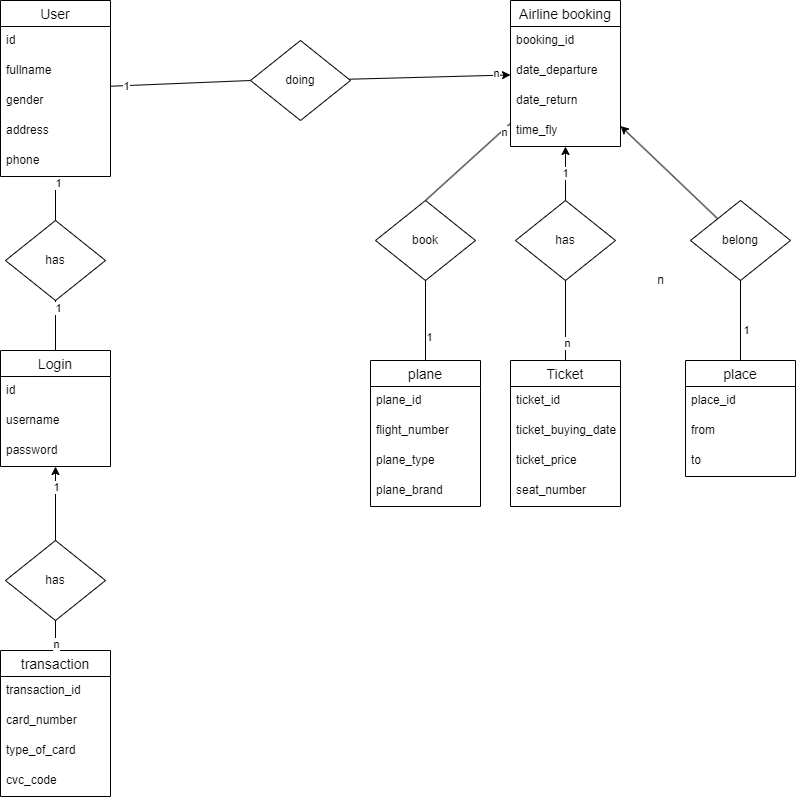

The diagram above was exported from draw.io. Its source (the exported page's mxGraphModel, read from the mxfile embedded in the PNG):
<mxGraphModel dx="674" dy="1588" grid="1" gridSize="10" guides="1" tooltips="1" connect="1" arrows="1" fold="1" page="1" pageScale="1" pageWidth="1169" pageHeight="827" background="none" math="0" shadow="0">
  <root>
    <mxCell id="0" />
    <mxCell id="1" parent="0" />
    <mxCell id="5alyFxwgJ0MyhH6zsHKL-2" value="" style="endArrow=none;html=1;rounded=0;entryX=0;entryY=0.5;entryDx=0;entryDy=0;" parent="1" source="XIUVXIcf6W14Wi_IxpSF-5" target="5alyFxwgJ0MyhH6zsHKL-3" edge="1">
      <mxGeometry width="50" height="50" relative="1" as="geometry">
        <mxPoint x="153" y="137" as="sourcePoint" />
        <mxPoint x="310" y="150" as="targetPoint" />
      </mxGeometry>
    </mxCell>
    <mxCell id="XIUVXIcf6W14Wi_IxpSF-99" value="1" style="edgeLabel;html=1;align=center;verticalAlign=middle;resizable=0;points=[];" parent="5alyFxwgJ0MyhH6zsHKL-2" vertex="1" connectable="0">
      <mxGeometry x="-0.7697" relative="1" as="geometry">
        <mxPoint as="offset" />
      </mxGeometry>
    </mxCell>
    <mxCell id="5alyFxwgJ0MyhH6zsHKL-3" value="doing" style="rhombus;whiteSpace=wrap;html=1;" parent="1" vertex="1">
      <mxGeometry x="290" y="-40" width="100" height="80" as="geometry" />
    </mxCell>
    <mxCell id="XIUVXIcf6W14Wi_IxpSF-5" value="User" style="swimlane;fontStyle=0;childLayout=stackLayout;horizontal=1;startSize=26;horizontalStack=0;resizeParent=1;resizeParentMax=0;resizeLast=0;collapsible=1;marginBottom=0;align=center;fontSize=14;" parent="1" vertex="1">
      <mxGeometry x="40" y="-80" width="110" height="176" as="geometry" />
    </mxCell>
    <mxCell id="XIUVXIcf6W14Wi_IxpSF-6" value="id " style="text;strokeColor=none;fillColor=none;spacingLeft=4;spacingRight=4;overflow=hidden;rotatable=0;points=[[0,0.5],[1,0.5]];portConstraint=eastwest;fontSize=12;" parent="XIUVXIcf6W14Wi_IxpSF-5" vertex="1">
      <mxGeometry y="26" width="110" height="30" as="geometry" />
    </mxCell>
    <mxCell id="fud5Z0SdDNhEBZ3HHgx9-6" value="fullname" style="text;strokeColor=none;fillColor=none;spacingLeft=4;spacingRight=4;overflow=hidden;rotatable=0;points=[[0,0.5],[1,0.5]];portConstraint=eastwest;fontSize=12;" vertex="1" parent="XIUVXIcf6W14Wi_IxpSF-5">
      <mxGeometry y="56" width="110" height="30" as="geometry" />
    </mxCell>
    <mxCell id="XIUVXIcf6W14Wi_IxpSF-30" value="gender" style="text;strokeColor=none;fillColor=none;spacingLeft=4;spacingRight=4;overflow=hidden;rotatable=0;points=[[0,0.5],[1,0.5]];portConstraint=eastwest;fontSize=12;" parent="XIUVXIcf6W14Wi_IxpSF-5" vertex="1">
      <mxGeometry y="86" width="110" height="30" as="geometry" />
    </mxCell>
    <mxCell id="XIUVXIcf6W14Wi_IxpSF-31" value="address" style="text;strokeColor=none;fillColor=none;spacingLeft=4;spacingRight=4;overflow=hidden;rotatable=0;points=[[0,0.5],[1,0.5]];portConstraint=eastwest;fontSize=12;" parent="XIUVXIcf6W14Wi_IxpSF-5" vertex="1">
      <mxGeometry y="116" width="110" height="30" as="geometry" />
    </mxCell>
    <mxCell id="fud5Z0SdDNhEBZ3HHgx9-1" value="phone" style="text;strokeColor=none;fillColor=none;spacingLeft=4;spacingRight=4;overflow=hidden;rotatable=0;points=[[0,0.5],[1,0.5]];portConstraint=eastwest;fontSize=12;" vertex="1" parent="XIUVXIcf6W14Wi_IxpSF-5">
      <mxGeometry y="146" width="110" height="30" as="geometry" />
    </mxCell>
    <mxCell id="XIUVXIcf6W14Wi_IxpSF-9" value="Airline booking" style="swimlane;fontStyle=0;childLayout=stackLayout;horizontal=1;startSize=26;horizontalStack=0;resizeParent=1;resizeParentMax=0;resizeLast=0;collapsible=1;marginBottom=0;align=center;fontSize=14;" parent="1" vertex="1">
      <mxGeometry x="550" y="-80" width="110" height="146" as="geometry" />
    </mxCell>
    <mxCell id="XIUVXIcf6W14Wi_IxpSF-10" value="booking_id" style="text;strokeColor=none;fillColor=none;spacingLeft=4;spacingRight=4;overflow=hidden;rotatable=0;points=[[0,0.5],[1,0.5]];portConstraint=eastwest;fontSize=12;" parent="XIUVXIcf6W14Wi_IxpSF-9" vertex="1">
      <mxGeometry y="26" width="110" height="30" as="geometry" />
    </mxCell>
    <mxCell id="XIUVXIcf6W14Wi_IxpSF-11" value="date_departure" style="text;strokeColor=none;fillColor=none;spacingLeft=4;spacingRight=4;overflow=hidden;rotatable=0;points=[[0,0.5],[1,0.5]];portConstraint=eastwest;fontSize=12;" parent="XIUVXIcf6W14Wi_IxpSF-9" vertex="1">
      <mxGeometry y="56" width="110" height="30" as="geometry" />
    </mxCell>
    <mxCell id="XIUVXIcf6W14Wi_IxpSF-58" value="date_return" style="text;strokeColor=none;fillColor=none;spacingLeft=4;spacingRight=4;overflow=hidden;rotatable=0;points=[[0,0.5],[1,0.5]];portConstraint=eastwest;fontSize=12;" parent="XIUVXIcf6W14Wi_IxpSF-9" vertex="1">
      <mxGeometry y="86" width="110" height="30" as="geometry" />
    </mxCell>
    <mxCell id="XIUVXIcf6W14Wi_IxpSF-59" value="time_fly" style="text;strokeColor=none;fillColor=none;spacingLeft=4;spacingRight=4;overflow=hidden;rotatable=0;points=[[0,0.5],[1,0.5]];portConstraint=eastwest;fontSize=12;" parent="XIUVXIcf6W14Wi_IxpSF-9" vertex="1">
      <mxGeometry y="116" width="110" height="30" as="geometry" />
    </mxCell>
    <mxCell id="XIUVXIcf6W14Wi_IxpSF-14" value="book" style="rhombus;whiteSpace=wrap;html=1;" parent="1" vertex="1">
      <mxGeometry x="415" y="120" width="100" height="80" as="geometry" />
    </mxCell>
    <mxCell id="XIUVXIcf6W14Wi_IxpSF-15" value="" style="endArrow=none;html=1;rounded=0;entryX=0.5;entryY=0;entryDx=0;entryDy=0;" parent="1" source="XIUVXIcf6W14Wi_IxpSF-9" target="XIUVXIcf6W14Wi_IxpSF-14" edge="1">
      <mxGeometry width="50" height="50" relative="1" as="geometry">
        <mxPoint x="400" y="91" as="sourcePoint" />
        <mxPoint x="530.96" y="67.05200000000002" as="targetPoint" />
      </mxGeometry>
    </mxCell>
    <mxCell id="XIUVXIcf6W14Wi_IxpSF-108" value="n" style="edgeLabel;html=1;align=center;verticalAlign=middle;resizable=0;points=[];" parent="XIUVXIcf6W14Wi_IxpSF-15" vertex="1" connectable="0">
      <mxGeometry x="-0.8163" y="2" relative="1" as="geometry">
        <mxPoint as="offset" />
      </mxGeometry>
    </mxCell>
    <mxCell id="XIUVXIcf6W14Wi_IxpSF-16" value="Ticket" style="swimlane;fontStyle=0;childLayout=stackLayout;horizontal=1;startSize=26;horizontalStack=0;resizeParent=1;resizeParentMax=0;resizeLast=0;collapsible=1;marginBottom=0;align=center;fontSize=14;" parent="1" vertex="1">
      <mxGeometry x="550" y="280" width="110" height="146" as="geometry" />
    </mxCell>
    <mxCell id="XIUVXIcf6W14Wi_IxpSF-17" value="ticket_id" style="text;strokeColor=none;fillColor=none;spacingLeft=4;spacingRight=4;overflow=hidden;rotatable=0;points=[[0,0.5],[1,0.5]];portConstraint=eastwest;fontSize=12;" parent="XIUVXIcf6W14Wi_IxpSF-16" vertex="1">
      <mxGeometry y="26" width="110" height="30" as="geometry" />
    </mxCell>
    <mxCell id="XIUVXIcf6W14Wi_IxpSF-18" value="ticket_buying_date" style="text;strokeColor=none;fillColor=none;spacingLeft=4;spacingRight=4;overflow=hidden;rotatable=0;points=[[0,0.5],[1,0.5]];portConstraint=eastwest;fontSize=12;" parent="XIUVXIcf6W14Wi_IxpSF-16" vertex="1">
      <mxGeometry y="56" width="110" height="30" as="geometry" />
    </mxCell>
    <mxCell id="XIUVXIcf6W14Wi_IxpSF-43" value="ticket_price" style="text;strokeColor=none;fillColor=none;spacingLeft=4;spacingRight=4;overflow=hidden;rotatable=0;points=[[0,0.5],[1,0.5]];portConstraint=eastwest;fontSize=12;" parent="XIUVXIcf6W14Wi_IxpSF-16" vertex="1">
      <mxGeometry y="86" width="110" height="30" as="geometry" />
    </mxCell>
    <mxCell id="XIUVXIcf6W14Wi_IxpSF-61" value="seat_number" style="text;strokeColor=none;fillColor=none;spacingLeft=4;spacingRight=4;overflow=hidden;rotatable=0;points=[[0,0.5],[1,0.5]];portConstraint=eastwest;fontSize=12;" parent="XIUVXIcf6W14Wi_IxpSF-16" vertex="1">
      <mxGeometry y="116" width="110" height="30" as="geometry" />
    </mxCell>
    <mxCell id="XIUVXIcf6W14Wi_IxpSF-21" value="" style="endArrow=none;html=1;rounded=0;entryX=0.5;entryY=0;entryDx=0;entryDy=0;" parent="1" source="XIUVXIcf6W14Wi_IxpSF-5" target="XIUVXIcf6W14Wi_IxpSF-22" edge="1">
      <mxGeometry width="50" height="50" relative="1" as="geometry">
        <mxPoint x="60" y="249.5" as="sourcePoint" />
        <mxPoint x="60" y="270" as="targetPoint" />
      </mxGeometry>
    </mxCell>
    <mxCell id="XIUVXIcf6W14Wi_IxpSF-100" value="1" style="edgeLabel;html=1;align=center;verticalAlign=middle;resizable=0;points=[];" parent="XIUVXIcf6W14Wi_IxpSF-21" vertex="1" connectable="0">
      <mxGeometry x="-0.7156" y="2" relative="1" as="geometry">
        <mxPoint as="offset" />
      </mxGeometry>
    </mxCell>
    <mxCell id="XIUVXIcf6W14Wi_IxpSF-22" value="has" style="rhombus;whiteSpace=wrap;html=1;" parent="1" vertex="1">
      <mxGeometry x="45" y="140" width="100" height="80" as="geometry" />
    </mxCell>
    <mxCell id="XIUVXIcf6W14Wi_IxpSF-23" value="Login" style="swimlane;fontStyle=0;childLayout=stackLayout;horizontal=1;startSize=26;horizontalStack=0;resizeParent=1;resizeParentMax=0;resizeLast=0;collapsible=1;marginBottom=0;align=center;fontSize=14;" parent="1" vertex="1">
      <mxGeometry x="40" y="270" width="110" height="116" as="geometry" />
    </mxCell>
    <mxCell id="XIUVXIcf6W14Wi_IxpSF-24" value="id" style="text;strokeColor=none;fillColor=none;spacingLeft=4;spacingRight=4;overflow=hidden;rotatable=0;points=[[0,0.5],[1,0.5]];portConstraint=eastwest;fontSize=12;" parent="XIUVXIcf6W14Wi_IxpSF-23" vertex="1">
      <mxGeometry y="26" width="110" height="30" as="geometry" />
    </mxCell>
    <mxCell id="XIUVXIcf6W14Wi_IxpSF-25" value="username" style="text;strokeColor=none;fillColor=none;spacingLeft=4;spacingRight=4;overflow=hidden;rotatable=0;points=[[0,0.5],[1,0.5]];portConstraint=eastwest;fontSize=12;" parent="XIUVXIcf6W14Wi_IxpSF-23" vertex="1">
      <mxGeometry y="56" width="110" height="30" as="geometry" />
    </mxCell>
    <mxCell id="XIUVXIcf6W14Wi_IxpSF-26" value="password" style="text;strokeColor=none;fillColor=none;spacingLeft=4;spacingRight=4;overflow=hidden;rotatable=0;points=[[0,0.5],[1,0.5]];portConstraint=eastwest;fontSize=12;" parent="XIUVXIcf6W14Wi_IxpSF-23" vertex="1">
      <mxGeometry y="86" width="110" height="30" as="geometry" />
    </mxCell>
    <mxCell id="XIUVXIcf6W14Wi_IxpSF-53" value="place" style="swimlane;fontStyle=0;childLayout=stackLayout;horizontal=1;startSize=26;horizontalStack=0;resizeParent=1;resizeParentMax=0;resizeLast=0;collapsible=1;marginBottom=0;align=center;fontSize=14;" parent="1" vertex="1">
      <mxGeometry x="725" y="280" width="110" height="116" as="geometry" />
    </mxCell>
    <mxCell id="XIUVXIcf6W14Wi_IxpSF-54" value="place_id" style="text;strokeColor=none;fillColor=none;spacingLeft=4;spacingRight=4;overflow=hidden;rotatable=0;points=[[0,0.5],[1,0.5]];portConstraint=eastwest;fontSize=12;" parent="XIUVXIcf6W14Wi_IxpSF-53" vertex="1">
      <mxGeometry y="26" width="110" height="30" as="geometry" />
    </mxCell>
    <mxCell id="XIUVXIcf6W14Wi_IxpSF-55" value="from" style="text;strokeColor=none;fillColor=none;spacingLeft=4;spacingRight=4;overflow=hidden;rotatable=0;points=[[0,0.5],[1,0.5]];portConstraint=eastwest;fontSize=12;" parent="XIUVXIcf6W14Wi_IxpSF-53" vertex="1">
      <mxGeometry y="56" width="110" height="30" as="geometry" />
    </mxCell>
    <mxCell id="XIUVXIcf6W14Wi_IxpSF-56" value="to" style="text;strokeColor=none;fillColor=none;spacingLeft=4;spacingRight=4;overflow=hidden;rotatable=0;points=[[0,0.5],[1,0.5]];portConstraint=eastwest;fontSize=12;" parent="XIUVXIcf6W14Wi_IxpSF-53" vertex="1">
      <mxGeometry y="86" width="110" height="30" as="geometry" />
    </mxCell>
    <mxCell id="XIUVXIcf6W14Wi_IxpSF-62" value="plane" style="swimlane;fontStyle=0;childLayout=stackLayout;horizontal=1;startSize=26;horizontalStack=0;resizeParent=1;resizeParentMax=0;resizeLast=0;collapsible=1;marginBottom=0;align=center;fontSize=14;" parent="1" vertex="1">
      <mxGeometry x="410" y="280" width="110" height="146" as="geometry" />
    </mxCell>
    <mxCell id="XIUVXIcf6W14Wi_IxpSF-63" value="plane_id" style="text;strokeColor=none;fillColor=none;spacingLeft=4;spacingRight=4;overflow=hidden;rotatable=0;points=[[0,0.5],[1,0.5]];portConstraint=eastwest;fontSize=12;" parent="XIUVXIcf6W14Wi_IxpSF-62" vertex="1">
      <mxGeometry y="26" width="110" height="30" as="geometry" />
    </mxCell>
    <mxCell id="XIUVXIcf6W14Wi_IxpSF-64" value="flight_number" style="text;strokeColor=none;fillColor=none;spacingLeft=4;spacingRight=4;overflow=hidden;rotatable=0;points=[[0,0.5],[1,0.5]];portConstraint=eastwest;fontSize=12;" parent="XIUVXIcf6W14Wi_IxpSF-62" vertex="1">
      <mxGeometry y="56" width="110" height="30" as="geometry" />
    </mxCell>
    <mxCell id="XIUVXIcf6W14Wi_IxpSF-65" value="plane_type" style="text;strokeColor=none;fillColor=none;spacingLeft=4;spacingRight=4;overflow=hidden;rotatable=0;points=[[0,0.5],[1,0.5]];portConstraint=eastwest;fontSize=12;" parent="XIUVXIcf6W14Wi_IxpSF-62" vertex="1">
      <mxGeometry y="86" width="110" height="30" as="geometry" />
    </mxCell>
    <mxCell id="XIUVXIcf6W14Wi_IxpSF-66" value="plane_brand" style="text;strokeColor=none;fillColor=none;spacingLeft=4;spacingRight=4;overflow=hidden;rotatable=0;points=[[0,0.5],[1,0.5]];portConstraint=eastwest;fontSize=12;" parent="XIUVXIcf6W14Wi_IxpSF-62" vertex="1">
      <mxGeometry y="116" width="110" height="30" as="geometry" />
    </mxCell>
    <mxCell id="XIUVXIcf6W14Wi_IxpSF-67" value="" style="endArrow=none;html=1;rounded=0;" parent="1" source="XIUVXIcf6W14Wi_IxpSF-14" target="XIUVXIcf6W14Wi_IxpSF-62" edge="1">
      <mxGeometry width="50" height="50" relative="1" as="geometry">
        <mxPoint x="320" y="460" as="sourcePoint" />
        <mxPoint x="320" y="540" as="targetPoint" />
      </mxGeometry>
    </mxCell>
    <mxCell id="XIUVXIcf6W14Wi_IxpSF-103" value="1" style="edgeLabel;html=1;align=center;verticalAlign=middle;resizable=0;points=[];" parent="XIUVXIcf6W14Wi_IxpSF-67" vertex="1" connectable="0">
      <mxGeometry x="0.4074" y="3" relative="1" as="geometry">
        <mxPoint as="offset" />
      </mxGeometry>
    </mxCell>
    <mxCell id="XIUVXIcf6W14Wi_IxpSF-73" value="has" style="rhombus;whiteSpace=wrap;html=1;" parent="1" vertex="1">
      <mxGeometry x="45" y="460" width="100" height="80" as="geometry" />
    </mxCell>
    <mxCell id="XIUVXIcf6W14Wi_IxpSF-75" value="transaction" style="swimlane;fontStyle=0;childLayout=stackLayout;horizontal=1;startSize=26;horizontalStack=0;resizeParent=1;resizeParentMax=0;resizeLast=0;collapsible=1;marginBottom=0;align=center;fontSize=14;" parent="1" vertex="1">
      <mxGeometry x="40" y="570" width="110" height="146" as="geometry" />
    </mxCell>
    <mxCell id="XIUVXIcf6W14Wi_IxpSF-76" value="transaction_id   &#10;" style="text;strokeColor=none;fillColor=none;spacingLeft=4;spacingRight=4;overflow=hidden;rotatable=0;points=[[0,0.5],[1,0.5]];portConstraint=eastwest;fontSize=12;" parent="XIUVXIcf6W14Wi_IxpSF-75" vertex="1">
      <mxGeometry y="26" width="110" height="30" as="geometry" />
    </mxCell>
    <mxCell id="XIUVXIcf6W14Wi_IxpSF-77" value="card_number" style="text;strokeColor=none;fillColor=none;spacingLeft=4;spacingRight=4;overflow=hidden;rotatable=0;points=[[0,0.5],[1,0.5]];portConstraint=eastwest;fontSize=12;" parent="XIUVXIcf6W14Wi_IxpSF-75" vertex="1">
      <mxGeometry y="56" width="110" height="30" as="geometry" />
    </mxCell>
    <mxCell id="XIUVXIcf6W14Wi_IxpSF-78" value="type_of_card" style="text;strokeColor=none;fillColor=none;spacingLeft=4;spacingRight=4;overflow=hidden;rotatable=0;points=[[0,0.5],[1,0.5]];portConstraint=eastwest;fontSize=12;" parent="XIUVXIcf6W14Wi_IxpSF-75" vertex="1">
      <mxGeometry y="86" width="110" height="30" as="geometry" />
    </mxCell>
    <mxCell id="XIUVXIcf6W14Wi_IxpSF-79" value="cvc_code" style="text;strokeColor=none;fillColor=none;spacingLeft=4;spacingRight=4;overflow=hidden;rotatable=0;points=[[0,0.5],[1,0.5]];portConstraint=eastwest;fontSize=12;" parent="XIUVXIcf6W14Wi_IxpSF-75" vertex="1">
      <mxGeometry y="116" width="110" height="30" as="geometry" />
    </mxCell>
    <mxCell id="XIUVXIcf6W14Wi_IxpSF-80" value="" style="endArrow=none;html=1;rounded=0;" parent="1" source="XIUVXIcf6W14Wi_IxpSF-73" target="XIUVXIcf6W14Wi_IxpSF-75" edge="1">
      <mxGeometry width="50" height="50" relative="1" as="geometry">
        <mxPoint x="103.4065934065934" y="596" as="sourcePoint" />
        <mxPoint x="101.07526881720423" y="680.8602150537636" as="targetPoint" />
      </mxGeometry>
    </mxCell>
    <mxCell id="XIUVXIcf6W14Wi_IxpSF-106" value="n" style="edgeLabel;html=1;align=center;verticalAlign=middle;resizable=0;points=[];" parent="XIUVXIcf6W14Wi_IxpSF-80" vertex="1" connectable="0">
      <mxGeometry x="0.5143" relative="1" as="geometry">
        <mxPoint as="offset" />
      </mxGeometry>
    </mxCell>
    <mxCell id="XIUVXIcf6W14Wi_IxpSF-86" value="" style="endArrow=classic;html=1;rounded=0;" parent="1" source="XIUVXIcf6W14Wi_IxpSF-73" target="XIUVXIcf6W14Wi_IxpSF-23" edge="1">
      <mxGeometry width="50" height="50" relative="1" as="geometry">
        <mxPoint x="149" y="598" as="sourcePoint" />
        <mxPoint x="149" y="688" as="targetPoint" />
      </mxGeometry>
    </mxCell>
    <mxCell id="XIUVXIcf6W14Wi_IxpSF-105" value="1" style="edgeLabel;html=1;align=center;verticalAlign=middle;resizable=0;points=[];" parent="XIUVXIcf6W14Wi_IxpSF-86" vertex="1" connectable="0">
      <mxGeometry x="0.4545" relative="1" as="geometry">
        <mxPoint as="offset" />
      </mxGeometry>
    </mxCell>
    <mxCell id="XIUVXIcf6W14Wi_IxpSF-87" value="" style="endArrow=classic;html=1;rounded=0;" parent="1" source="5alyFxwgJ0MyhH6zsHKL-3" target="XIUVXIcf6W14Wi_IxpSF-9" edge="1">
      <mxGeometry width="50" height="50" relative="1" as="geometry">
        <mxPoint x="105" y="390" as="sourcePoint" />
        <mxPoint x="105" y="480" as="targetPoint" />
      </mxGeometry>
    </mxCell>
    <mxCell id="XIUVXIcf6W14Wi_IxpSF-97" value="n" style="edgeLabel;html=1;align=center;verticalAlign=middle;resizable=0;points=[];" parent="XIUVXIcf6W14Wi_IxpSF-87" vertex="1" connectable="0">
      <mxGeometry x="0.8199" y="2" relative="1" as="geometry">
        <mxPoint as="offset" />
      </mxGeometry>
    </mxCell>
    <mxCell id="XIUVXIcf6W14Wi_IxpSF-89" value="has" style="rhombus;whiteSpace=wrap;html=1;" parent="1" vertex="1">
      <mxGeometry x="555" y="120" width="100" height="80" as="geometry" />
    </mxCell>
    <mxCell id="XIUVXIcf6W14Wi_IxpSF-90" value="1" style="endArrow=classic;html=1;rounded=0;" parent="1" source="XIUVXIcf6W14Wi_IxpSF-89" target="XIUVXIcf6W14Wi_IxpSF-9" edge="1">
      <mxGeometry width="50" height="50" relative="1" as="geometry">
        <mxPoint x="540" y="520" as="sourcePoint" />
        <mxPoint x="590" y="470" as="targetPoint" />
      </mxGeometry>
    </mxCell>
    <mxCell id="XIUVXIcf6W14Wi_IxpSF-91" value="" style="endArrow=none;html=1;rounded=0;" parent="1" source="XIUVXIcf6W14Wi_IxpSF-89" target="XIUVXIcf6W14Wi_IxpSF-16" edge="1">
      <mxGeometry width="50" height="50" relative="1" as="geometry">
        <mxPoint x="580" y="239.95744680851067" as="sourcePoint" />
        <mxPoint x="400" y="410" as="targetPoint" />
      </mxGeometry>
    </mxCell>
    <mxCell id="XIUVXIcf6W14Wi_IxpSF-109" value="n" style="edgeLabel;html=1;align=center;verticalAlign=middle;resizable=0;points=[];" parent="XIUVXIcf6W14Wi_IxpSF-91" vertex="1" connectable="0">
      <mxGeometry x="0.5556" y="1" relative="1" as="geometry">
        <mxPoint as="offset" />
      </mxGeometry>
    </mxCell>
    <mxCell id="XIUVXIcf6W14Wi_IxpSF-92" value="belong" style="rhombus;whiteSpace=wrap;html=1;" parent="1" vertex="1">
      <mxGeometry x="730" y="120" width="100" height="80" as="geometry" />
    </mxCell>
    <mxCell id="XIUVXIcf6W14Wi_IxpSF-93" value="" style="endArrow=classic;html=1;rounded=0;" parent="1" source="XIUVXIcf6W14Wi_IxpSF-92" target="XIUVXIcf6W14Wi_IxpSF-9" edge="1">
      <mxGeometry width="50" height="50" relative="1" as="geometry">
        <mxPoint x="635" y="310" as="sourcePoint" />
        <mxPoint x="635" y="266" as="targetPoint" />
      </mxGeometry>
    </mxCell>
    <mxCell id="XIUVXIcf6W14Wi_IxpSF-94" value="" style="endArrow=none;html=1;rounded=0;" parent="1" source="XIUVXIcf6W14Wi_IxpSF-53" target="XIUVXIcf6W14Wi_IxpSF-92" edge="1">
      <mxGeometry width="50" height="50" relative="1" as="geometry">
        <mxPoint x="635" y="390" as="sourcePoint" />
        <mxPoint x="635" y="410" as="targetPoint" />
      </mxGeometry>
    </mxCell>
    <mxCell id="XIUVXIcf6W14Wi_IxpSF-96" value="1" style="edgeLabel;html=1;align=center;verticalAlign=middle;resizable=0;points=[];" parent="XIUVXIcf6W14Wi_IxpSF-94" vertex="1" connectable="0">
      <mxGeometry x="-0.2338" y="-5" relative="1" as="geometry">
        <mxPoint as="offset" />
      </mxGeometry>
    </mxCell>
    <mxCell id="XIUVXIcf6W14Wi_IxpSF-95" value="n" style="text;html=1;align=center;verticalAlign=middle;resizable=0;points=[];autosize=1;strokeColor=none;fillColor=none;" parent="1" vertex="1">
      <mxGeometry x="685" y="185" width="30" height="30" as="geometry" />
    </mxCell>
    <mxCell id="XIUVXIcf6W14Wi_IxpSF-101" value="" style="endArrow=none;html=1;rounded=0;" parent="1" source="XIUVXIcf6W14Wi_IxpSF-22" target="XIUVXIcf6W14Wi_IxpSF-23" edge="1">
      <mxGeometry width="50" height="50" relative="1" as="geometry">
        <mxPoint x="112.67515923566884" y="215" as="sourcePoint" />
        <mxPoint x="110" y="299" as="targetPoint" />
      </mxGeometry>
    </mxCell>
    <mxCell id="XIUVXIcf6W14Wi_IxpSF-102" value="1" style="edgeLabel;html=1;align=center;verticalAlign=middle;resizable=0;points=[];" parent="XIUVXIcf6W14Wi_IxpSF-101" vertex="1" connectable="0">
      <mxGeometry x="-0.7156" y="2" relative="1" as="geometry">
        <mxPoint as="offset" />
      </mxGeometry>
    </mxCell>
  </root>
</mxGraphModel>